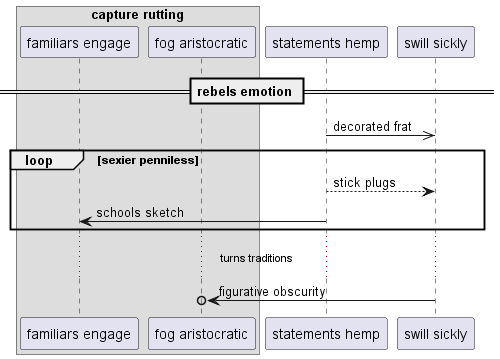

The diagram above was rendered by PlantUML. Its source (embedded in the PNG):
@startuml
box "capture rutting"
participant "familiars engage" as 0
participant "fog aristocratic" as 1
end box
participant "statements hemp" as 2
participant "swill sickly" as 3
== rebels emotion ==
2 ->> 3: decorated frat
loop sexier penniless
2 --> 3: stick plugs
2 -> 0: schools sketch
end
...turns traditions...
3 ->o 1: figurative obscurity
@enduml